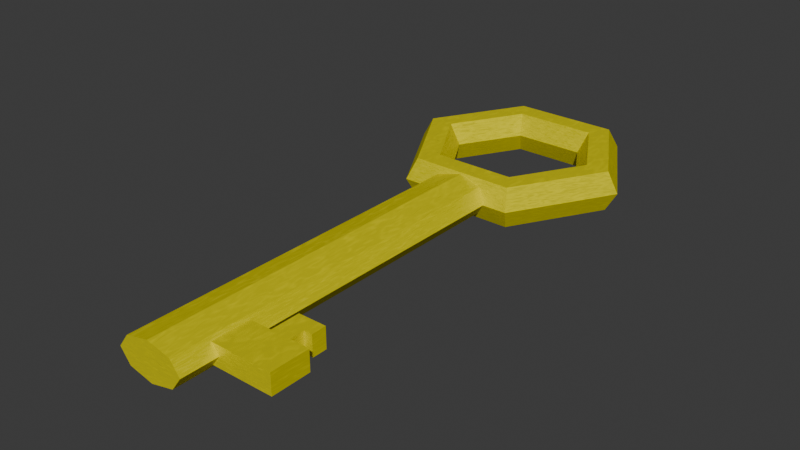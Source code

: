 # Source: atslega.blend  (saved by Blender 4.5.90; exported with 4.5.12 LTS)
import bpy
from mathutils import Matrix  # noqa: F401  (used for matrix-valued properties, if any)

bpy.ops.wm.read_factory_settings(use_empty=True)
scene = bpy.context.scene
scene.name = 'Scene'

# ---- collections
col_collection = bpy.data.collections.new('Collection'); scene.collection.children.link(col_collection)

# ---- images (referenced by path relative to the original .blend; pixels are not part of the script)
import os
ASSET_DIR = os.environ.get("B2B_ASSET_DIR", "")  # directory of the original .blend (textures are referenced by path, not embedded)
HERE = os.path.dirname(os.path.abspath(__file__))  # packed textures are extracted next to this script under _unpacked/

def load_image(name, relpath, width, height, colorspace="sRGB"):
    """Load a texture the original file referenced (path relative to the .blend, or extracted next to this script)."""
    p = next((c for c in (os.path.join(HERE, relpath), os.path.join(ASSET_DIR, relpath)) if relpath and os.path.exists(c)), "")
    if p:
        img = bpy.data.images.load(p, check_existing=True)
        img.name = name
    else:  # same state as the original file: an image datablock whose file is absent (Cycles renders it pink)
        img = bpy.data.images.new(name, width, height)
        img.source = "FILE"
        img.filepath = "//" + (relpath or name)
    img.colorspace_settings.name = colorspace
    return img
img_metal_map = load_image('Metal_map', 'Atslega/Atslega.png', 1024, 1024, 'Non-Color')

# ---- materials (node trees are filled in below, after node groups)
mat_material_001 = bpy.data.materials.new('Material.001')

# ---- material node trees
mat_material_001.use_nodes = True; mat_material_001.node_tree.nodes.clear()
_N = mat_material_001.node_tree.nodes; _L = mat_material_001.node_tree.links
n0 = _N.new('ShaderNodeBsdfPrincipled'); n0.name = 'Principled BSDF'; n0.location = (-120, 128)
n0.inputs[0].default_value = (0.8007, 0.7172, 0.0002449, 1.0)
n0.inputs[3].default_value = 1.0
n1 = _N.new('ShaderNodeOutputMaterial'); n1.name = 'Material Output'; n1.location = (200, 100)
n2 = _N.new('ShaderNodeTexNoise'); n2.name = 'Noise Texture.001'; n2.location = (-541, -73)
n2.inputs[2].default_value = 32.5
n2.inputs[3].default_value = 0.0
n2.inputs[4].default_value = 0.0
n2.inputs[8].default_value = 1.4
n3 = _N.new('ShaderNodeTexImage'); n3.name = 'Image Texture.001'; n3.location = (-163, 434)
n3.image = img_metal_map
_L.new(n2.outputs[0], n0.inputs[2])
_L.new(n0.outputs[0], n1.inputs[0])
_L.new(n3.outputs[0], n0.inputs[1])
n1.is_active_output = True

# ---- world
world_world = bpy.data.worlds.new('World'); scene.world = world_world
world_world.use_nodes = True; world_world.node_tree.nodes.clear()
_N = world_world.node_tree.nodes; _L = world_world.node_tree.links
n0 = _N.new('ShaderNodeOutputWorld'); n0.name = 'World Output'; n0.location = (200, 100)
n1 = _N.new('ShaderNodeBackground'); n1.name = 'Background'; n1.location = (-200, 100)
n1.inputs[0].default_value = (0.05088, 0.05088, 0.05088, 1.0)
_L.new(n1.outputs[0], n0.inputs[0])
n0.is_active_output = True
world_world.color = (0.05088, 0.05088, 0.05088)
world_world.sun_shadow_jitter_overblur = 0.0

# ---- meshes
me_cube_001 = bpy.data.meshes.new('Cube.001')
me_cube_001.from_pydata([(-1.0, -1.0, -1.0), (-1.0, -1.0, 1.0), (-1.0, 1.0, -1.0), (-1.0, 1.0, 1.0), (1.0, -1.0, -1.0), (1.0, -1.0, 1.0), (1.0, 1.0, -1.0), (1.0, 1.0, 1.0), (0.0, 1.0, -1.0), (0.0, 1.0, 1.0), (0.0, -1.0, -1.0), (0.0, -1.0, 1.0), (0.5, 1.0, 1.0), (0.5, -1.0, -1.0), (0.5, 1.0, -1.0), (0.5, -1.0, 1.0), (1.0, 1.0, -1.0), (0.5, 1.0, -1.0), (0.5, 2.516, -1.0), (0.0, 2.516, -1.0), (0.0, 2.516, 1.0), (0.5, 2.516, 1.0), (0.5, 1.758, 1.0), (0.0, 1.758, 1.0), (0.5, 1.758, -1.0), (0.0, 1.758, -1.0), (0.7045, 2.516, 1.0), (0.7045, 2.516, -1.0), (0.7045, 1.758, 1.0), (0.7045, 1.758, -1.0), (-1.222, 16.45, -1.84), (-1.222, -2.874, -1.84), (-0.6195, 16.45, -1.301), (-0.6195, -2.874, -1.301), (-0.3698, 16.45, 7.985e-07), (-0.3698, -2.874, -7.985e-07), (-0.6195, 16.45, 1.301), (-0.6195, -2.874, 1.301), (-1.222, 16.45, 1.84), (-1.222, -2.874, 1.84), (-1.825, 16.45, 1.301), (-1.825, -2.874, 1.301), (-2.075, 16.45, 7.985e-07), (-2.075, -2.874, -7.985e-07), (-1.825, 16.45, -1.301), (-1.825, -2.874, -1.301), (1.752, 20.87, 0.0), (1.454, 20.87, 1.963), (0.8594, 20.87, 1.963), (0.562, 20.87, 2.776e-16), (0.8594, 20.87, -1.963), (1.454, 20.87, -1.963), (0.2646, 26.07, 0.0), (0.1159, 25.55, 1.963), (-0.1815, 24.51, 1.963), (-0.3302, 23.99, 2.776e-16), (-0.1815, 24.51, -1.963), (0.1159, 25.55, -1.963), (-2.709, 26.07, 0.0), (-2.561, 25.55, 1.963), (-2.263, 24.51, 1.963), (-2.115, 23.99, 2.776e-16), (-2.263, 24.51, -1.963), (-2.561, 25.55, -1.963), (-4.196, 20.87, 0.0), (-3.899, 20.87, 1.963), (-3.304, 20.87, 1.963), (-3.007, 20.87, 2.776e-16), (-3.304, 20.87, -1.963), (-3.899, 20.87, -1.963), (-2.709, 15.68, 0.0), (-2.561, 16.2, 1.963), (-2.263, 17.24, 1.963), (-2.115, 17.76, 2.776e-16), (-2.263, 17.24, -1.963), (-2.561, 16.2, -1.963), (0.2646, 15.68, 0.0), (0.1159, 16.2, 1.963), (-0.1815, 17.24, 1.963), (-0.3302, 17.76, 2.776e-16), (-0.1815, 17.24, -1.963), (0.1159, 16.2, -1.963)], [], [(0, 1, 3, 2), (14, 12, 7, 6), (6, 7, 5, 4), (10, 11, 1, 0), (14, 6, 4, 13), (9, 3, 1, 11), (12, 9, 11, 15), (2, 8, 10, 0), (13, 15, 11, 10), (2, 3, 9, 8), (4, 5, 15, 13), (7, 12, 15, 5), (8, 14, 13, 10), (23, 22, 21, 20), (6, 16, 17, 14), (19, 20, 21, 18), (18, 21, 26, 27), (24, 25, 19, 18), (25, 23, 20, 19), (8, 9, 23, 25), (14, 8, 25, 24), (12, 14, 24, 22), (9, 12, 22, 23), (28, 29, 27, 26), (22, 24, 29, 28), (24, 18, 27, 29), (21, 22, 28, 26), (30, 32, 33, 31), (32, 34, 35, 33), (34, 36, 37, 35), (36, 38, 39, 37), (38, 40, 41, 39), (40, 42, 43, 41), (33, 35, 37, 39, 41, 43, 45, 31), (42, 44, 45, 43), (44, 30, 31, 45), (30, 44, 42, 40, 38, 36, 34, 32), (46, 52, 53, 47), (47, 53, 54, 48), (48, 54, 55, 49), (49, 55, 56, 50), (50, 56, 57, 51), (51, 57, 52, 46), (52, 58, 59, 53), (53, 59, 60, 54), (54, 60, 61, 55), (55, 61, 62, 56), (56, 62, 63, 57), (57, 63, 58, 52), (58, 64, 65, 59), (59, 65, 66, 60), (60, 66, 67, 61), (61, 67, 68, 62), (62, 68, 69, 63), (63, 69, 64, 58), (64, 70, 71, 65), (65, 71, 72, 66), (66, 72, 73, 67), (67, 73, 74, 68), (68, 74, 75, 69), (69, 75, 70, 64), (70, 76, 77, 71), (71, 77, 78, 72), (72, 78, 79, 73), (73, 79, 80, 74), (74, 80, 81, 75), (75, 81, 76, 70), (76, 46, 47, 77), (77, 47, 48, 78), (78, 48, 49, 79), (79, 49, 50, 80), (80, 50, 51, 81), (81, 51, 46, 76)])
_uv = me_cube_001.uv_layers.new(name='UVMap')
_uv.uv.foreach_set('vector', [0.6564, 0.6821, 0.5692, 0.6821, 0.5692, 0.5949, 0.6564, 0.5949, 0.9518, 0.2615, 0.9518, 0.1744, 0.9736, 0.1744, 0.9736, 0.2615, 0.3141, 0.9636, 0.2269, 0.9636, 0.2269, 0.8765, 0.3141, 0.8765, 0.4852, 0.9554, 0.398, 0.9554, 0.398, 0.9118, 0.4852, 0.9118, 0.0218, 0.9296, 0.0, 0.9296, 0.0, 0.8424, 0.0218, 0.8424, 0.1308, 0.9296, 0.08718, 0.9296, 0.08718, 0.8424, 0.1308, 0.8424, 0.1526, 0.9296, 0.1308, 0.9296, 0.1308, 0.8424, 0.1526, 0.8424, 0.08718, 0.9296, 0.04359, 0.9296, 0.04359, 0.8424, 0.08718, 0.8424, 0.4852, 0.9772, 0.398, 0.9772, 0.398, 0.9554, 0.4852, 0.9554, 0.1744, 0.9296, 0.1744, 0.8424, 0.218, 0.8424, 0.218, 0.9296, 0.4852, 0.999, 0.398, 0.999, 0.398, 0.9772, 0.4852, 0.9772, 0.1744, 0.9296, 0.1526, 0.9296, 0.1526, 0.8424, 0.1744, 0.8424, 0.04359, 0.9296, 0.0218, 0.9296, 0.0218, 0.8424, 0.04359, 0.8424, 0.1308, 0.9627, 0.1526, 0.9627, 0.1526, 0.9957, 0.1308, 0.9957, 0.4512, 0.4238, 0.4512, 0.4238, 0.4512, 0.4238, 0.4512, 0.4238, 0.9518, 0.1744, 0.9518, 0.08718, 0.9736, 0.08718, 0.9736, 0.1744, 0.9736, 0.1744, 0.9736, 0.08718, 0.9825, 0.08718, 0.9825, 0.1744, 0.0218, 0.9627, 0.04359, 0.9627, 0.04359, 0.9957, 0.0218, 0.9957, 0.3471, 0.9636, 0.3471, 0.8765, 0.3801, 0.8765, 0.3801, 0.9636, 0.3141, 0.9636, 0.3141, 0.8765, 0.3471, 0.8765, 0.3471, 0.9636, 0.0218, 0.9296, 0.04359, 0.9296, 0.04359, 0.9627, 0.0218, 0.9627, 0.9527, 0.8424, 0.9527, 0.9296, 0.9197, 0.9296, 0.9197, 0.8424, 0.1308, 0.9296, 0.1526, 0.9296, 0.1526, 0.9627, 0.1308, 0.9627, 0.9849, 0.0, 0.9849, 0.08718, 0.9518, 0.08718, 0.9518, 0.0, 0.6689, 0.4238, 0.6689, 0.511, 0.6599, 0.511, 0.6599, 0.4238, 0.0218, 0.9627, 0.0218, 0.9957, 0.01288, 0.9957, 0.01288, 0.9627, 0.1526, 0.9957, 0.1526, 0.9627, 0.1615, 0.9627, 0.1615, 0.9957, 0.873, 0.8424, 0.8993, 0.8424, 0.8993, -2.079e-08, 0.873, -2.079e-08, 3.593e-08, 0.8424, 0.05672, 0.8424, 0.05672, -1.831e-08, 9.086e-16, -2.079e-08, 0.05672, 0.8424, 0.1134, 0.8424, 0.1134, -1.583e-08, 0.05672, -1.831e-08, 0.8993, 0.8424, 0.9256, 0.8424, 0.9256, -2.079e-08, 0.8993, -2.079e-08, 0.9256, 0.8424, 0.9518, 0.8424, 0.9518, -2.079e-08, 0.9256, -2.079e-08, 0.2269, -1.713e-08, 0.1702, -1.285e-08, 0.1702, 0.8424, 0.2269, 0.8424, 0.8179, 0.909, 0.8393, 0.8553, 0.8393, 0.7976, 0.8179, 0.7696, 0.7877, 0.7877, 0.7663, 0.8413, 0.7663, 0.8991, 0.7877, 0.9271, 0.1702, -1.285e-08, 0.1134, -8.565e-09, 0.1134, 0.8424, 0.1702, 0.8424, 0.8467, 0.8424, 0.873, 0.8424, 0.873, -2.079e-08, 0.8467, -2.079e-08, 0.8681, 1.0, 0.8983, 0.9819, 0.9197, 0.9282, 0.9197, 0.8705, 0.8983, 0.8424, 0.8681, 0.8606, 0.8467, 0.9142, 0.8467, 0.972, 0.3125, 0.6501, 0.3125, 0.8765, 0.2269, 0.8538, 0.2269, 0.6501, 0.4512, 0.244, 0.3391, 0.4238, 0.3391, 0.3767, 0.4263, 0.2369, 0.6756, 0.6111, 0.6756, 0.4527, 0.7611, 0.4753, 0.7611, 0.6111, 0.7611, 0.6111, 0.7611, 0.4753, 0.8467, 0.4527, 0.8467, 0.6111, 0.4762, 0.2369, 0.5634, 0.3767, 0.5634, 0.4238, 0.4512, 0.244, 0.398, 0.6501, 0.398, 0.8538, 0.3125, 0.8765, 0.3125, 0.6501, 0.6573, 0.8262, 0.5277, 0.8262, 0.5342, 0.7407, 0.6508, 0.7407, 0.3391, 0.4238, 0.2269, 0.3917, 0.2518, 0.3517, 0.3391, 0.3767, 0.5692, 0.4238, 0.6599, 0.4238, 0.6535, 0.5094, 0.5757, 0.5094, 0.5757, 0.5094, 0.6535, 0.5094, 0.6599, 0.5949, 0.5692, 0.5949, 0.5634, 0.3767, 0.6506, 0.3517, 0.6756, 0.3917, 0.5634, 0.4238, 0.6508, 0.9118, 0.5342, 0.9118, 0.5277, 0.8262, 0.6573, 0.8262, 0.7611, -2.568e-08, 0.7611, 0.2263, 0.6756, 0.2263, 0.6756, 0.02263, 0.2269, 0.3917, 0.2269, 0.1798, 0.2518, 0.1869, 0.2518, 0.3517, 0.398, 0.7407, 0.398, 0.5822, 0.4836, 0.5822, 0.4836, 0.718, 0.4836, 0.718, 0.4836, 0.5822, 0.5692, 0.5822, 0.5692, 0.7407, 0.6506, 0.3517, 0.6506, 0.1869, 0.6756, 0.1798, 0.6756, 0.3917, 0.8467, 0.02263, 0.8467, 0.2263, 0.7611, 0.2263, 0.7611, -2.568e-08, 0.7611, 0.2263, 0.7611, 0.4527, 0.6756, 0.43, 0.6756, 0.2263, 0.2269, 0.1798, 0.3391, -7.506e-08, 0.3391, 0.04709, 0.2518, 0.1869, 0.398, 0.5822, 0.398, 0.4238, 0.4836, 0.4464, 0.4836, 0.5822, 0.4836, 0.5822, 0.4836, 0.4464, 0.5692, 0.4238, 0.5692, 0.5822, 0.6506, 0.1869, 0.5634, 0.04709, 0.5634, 3.541e-08, 0.6756, 0.1798, 0.8467, 0.2263, 0.8467, 0.43, 0.7611, 0.4527, 0.7611, 0.2263, 0.5277, 0.8262, 0.398, 0.8262, 0.4045, 0.7407, 0.5212, 0.7407, 0.3391, -7.506e-08, 0.4512, 0.03212, 0.4263, 0.07207, 0.3391, 0.04709, 0.6756, 0.7696, 0.7663, 0.7696, 0.7598, 0.8551, 0.682, 0.8551, 0.682, 0.8551, 0.7598, 0.8551, 0.7663, 0.9407, 0.6756, 0.9407, 0.5634, 0.04709, 0.4762, 0.07207, 0.4512, 0.03212, 0.5634, 3.541e-08, 0.5212, 0.9118, 0.4045, 0.9118, 0.398, 0.8262, 0.5277, 0.8262, 0.3125, 0.4238, 0.3125, 0.6501, 0.2269, 0.6501, 0.2269, 0.4464, 0.4512, 0.03212, 0.4512, 0.244, 0.4263, 0.2369, 0.4263, 0.07207, 0.6756, 0.7696, 0.6756, 0.6111, 0.7611, 0.6111, 0.7611, 0.7469, 0.7611, 0.7469, 0.7611, 0.6111, 0.8467, 0.6111, 0.8467, 0.7696, 0.4762, 0.07207, 0.4762, 0.2369, 0.4512, 0.244, 0.4512, 0.03212, 0.398, 0.4464, 0.398, 0.6501, 0.3125, 0.6501, 0.3125, 0.4238])
me_cube_001.materials.append(mat_material_001)
me_cube_001.update()

# ---- objects
ob_cube = bpy.data.objects.new('Cube', me_cube_001)

# ---- transforms, parenting, visibility, modifiers, constraints
ob_cube.location = (1.05, -4.103, 0.0)
ob_cube.scale = (0.8594, 0.4263, 0.2255)

# ---- collection membership
col_collection.objects.link(ob_cube)

# ---- scene / render settings (as saved in the file)
scene.frame_start = 1; scene.frame_end = 250; scene.frame_set(1)
scene.render.engine = 'CYCLES'
scene.cycles.samples = 120
scene.cycles.bake_type = 'EMIT'
bpy.context.view_layer.update()

# ---- added for rendering (the .blend has no active camera and no usable light): camera, sun
cam_auto = bpy.data.cameras.new('AutoCamera')
cam_auto.lens = 50.0
cam_auto.sensor_width = 36.0
cam_auto.clip_end = 1000.0
ob_auto_camera = bpy.data.objects.new('AutoCamera', cam_auto)
scene.collection.objects.link(ob_auto_camera)
ob_auto_camera.location = (12.3826, -14.0194, 9.90606)
ob_auto_camera.rotation_euler = (1.09748, -7.21219e-08, 0.694738)
scene.camera = ob_auto_camera
light_auto_sun = bpy.data.lights.new('AutoSun', 'SUN')
light_auto_sun.energy = 3.0
light_auto_sun.angle = 0.0523599
ob_auto_sun = bpy.data.objects.new('AutoSun', light_auto_sun)
scene.collection.objects.link(ob_auto_sun)
ob_auto_sun.rotation_euler = (0.872665, 0.174533, 0.523599)
bpy.context.view_layer.update()
